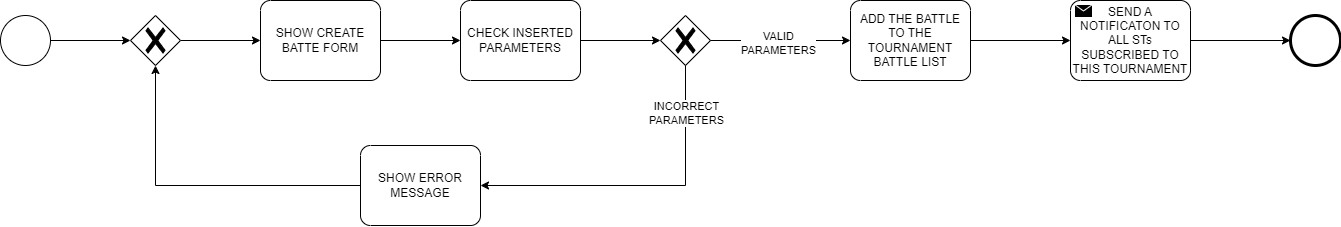

The diagram above was exported from draw.io. Its source (the exported page's mxGraphModel, read from the mxfile embedded in the PNG):
<mxGraphModel dx="1500" dy="827" grid="1" gridSize="10" guides="1" tooltips="1" connect="1" arrows="1" fold="1" page="1" pageScale="1" pageWidth="1169" pageHeight="827" math="0" shadow="0">
  <root>
    <mxCell id="0" />
    <mxCell id="1" parent="0" />
    <mxCell id="zsV3PjgPZV68J_wzJdhp-3" style="edgeStyle=orthogonalEdgeStyle;rounded=0;orthogonalLoop=1;jettySize=auto;html=1;exitX=1;exitY=0.5;exitDx=0;exitDy=0;exitPerimeter=0;" parent="1" source="zsV3PjgPZV68J_wzJdhp-1" target="zsV3PjgPZV68J_wzJdhp-2" edge="1">
      <mxGeometry relative="1" as="geometry" />
    </mxCell>
    <mxCell id="zsV3PjgPZV68J_wzJdhp-1" value="" style="points=[[0.145,0.145,0],[0.5,0,0],[0.855,0.145,0],[1,0.5,0],[0.855,0.855,0],[0.5,1,0],[0.145,0.855,0],[0,0.5,0]];shape=mxgraph.bpmn.event;html=1;verticalLabelPosition=bottom;labelBackgroundColor=#ffffff;verticalAlign=top;align=center;perimeter=ellipsePerimeter;outlineConnect=0;aspect=fixed;outline=standard;symbol=general;" parent="1" vertex="1">
      <mxGeometry x="80" y="160" width="50" height="50" as="geometry" />
    </mxCell>
    <mxCell id="zsV3PjgPZV68J_wzJdhp-5" style="edgeStyle=orthogonalEdgeStyle;rounded=0;orthogonalLoop=1;jettySize=auto;html=1;exitX=1;exitY=0.5;exitDx=0;exitDy=0;exitPerimeter=0;" parent="1" source="zsV3PjgPZV68J_wzJdhp-2" target="zsV3PjgPZV68J_wzJdhp-4" edge="1">
      <mxGeometry relative="1" as="geometry" />
    </mxCell>
    <mxCell id="zsV3PjgPZV68J_wzJdhp-2" value="" style="points=[[0.25,0.25,0],[0.5,0,0],[0.75,0.25,0],[1,0.5,0],[0.75,0.75,0],[0.5,1,0],[0.25,0.75,0],[0,0.5,0]];shape=mxgraph.bpmn.gateway2;html=1;verticalLabelPosition=bottom;labelBackgroundColor=#ffffff;verticalAlign=top;align=center;perimeter=rhombusPerimeter;outlineConnect=0;outline=none;symbol=none;gwType=exclusive;" parent="1" vertex="1">
      <mxGeometry x="210" y="160" width="50" height="50" as="geometry" />
    </mxCell>
    <mxCell id="zsV3PjgPZV68J_wzJdhp-7" style="edgeStyle=orthogonalEdgeStyle;rounded=0;orthogonalLoop=1;jettySize=auto;html=1;exitX=1;exitY=0.5;exitDx=0;exitDy=0;exitPerimeter=0;" parent="1" source="zsV3PjgPZV68J_wzJdhp-4" target="zsV3PjgPZV68J_wzJdhp-6" edge="1">
      <mxGeometry relative="1" as="geometry" />
    </mxCell>
    <mxCell id="zsV3PjgPZV68J_wzJdhp-4" value="SHOW CREATE BATTE FORM" style="points=[[0.25,0,0],[0.5,0,0],[0.75,0,0],[1,0.25,0],[1,0.5,0],[1,0.75,0],[0.75,1,0],[0.5,1,0],[0.25,1,0],[0,0.75,0],[0,0.5,0],[0,0.25,0]];shape=mxgraph.bpmn.task;whiteSpace=wrap;rectStyle=rounded;size=10;html=1;container=1;expand=0;collapsible=0;taskMarker=abstract;" parent="1" vertex="1">
      <mxGeometry x="340" y="145" width="120" height="80" as="geometry" />
    </mxCell>
    <mxCell id="zsV3PjgPZV68J_wzJdhp-6" value="CHECK INSERTED PARAMETERS" style="points=[[0.25,0,0],[0.5,0,0],[0.75,0,0],[1,0.25,0],[1,0.5,0],[1,0.75,0],[0.75,1,0],[0.5,1,0],[0.25,1,0],[0,0.75,0],[0,0.5,0],[0,0.25,0]];shape=mxgraph.bpmn.task;whiteSpace=wrap;rectStyle=rounded;size=10;html=1;container=1;expand=0;collapsible=0;taskMarker=abstract;" parent="1" vertex="1">
      <mxGeometry x="540" y="145" width="120" height="80" as="geometry" />
    </mxCell>
    <mxCell id="zsV3PjgPZV68J_wzJdhp-16" style="edgeStyle=orthogonalEdgeStyle;rounded=0;orthogonalLoop=1;jettySize=auto;html=1;exitX=1;exitY=0.5;exitDx=0;exitDy=0;exitPerimeter=0;" parent="1" source="zsV3PjgPZV68J_wzJdhp-8" target="zsV3PjgPZV68J_wzJdhp-15" edge="1">
      <mxGeometry relative="1" as="geometry" />
    </mxCell>
    <mxCell id="zsV3PjgPZV68J_wzJdhp-17" value="VALID&lt;br&gt;PARAMETERS" style="edgeLabel;html=1;align=center;verticalAlign=middle;resizable=0;points=[];" parent="zsV3PjgPZV68J_wzJdhp-16" vertex="1" connectable="0">
      <mxGeometry x="-0.0486" y="-2" relative="1" as="geometry">
        <mxPoint as="offset" />
      </mxGeometry>
    </mxCell>
    <mxCell id="zsV3PjgPZV68J_wzJdhp-8" value="" style="points=[[0.25,0.25,0],[0.5,0,0],[0.75,0.25,0],[1,0.5,0],[0.75,0.75,0],[0.5,1,0],[0.25,0.75,0],[0,0.5,0]];shape=mxgraph.bpmn.gateway2;html=1;verticalLabelPosition=bottom;labelBackgroundColor=#ffffff;verticalAlign=top;align=center;perimeter=rhombusPerimeter;outlineConnect=0;outline=none;symbol=none;gwType=exclusive;" parent="1" vertex="1">
      <mxGeometry x="740" y="160" width="50" height="50" as="geometry" />
    </mxCell>
    <mxCell id="zsV3PjgPZV68J_wzJdhp-9" style="edgeStyle=orthogonalEdgeStyle;rounded=0;orthogonalLoop=1;jettySize=auto;html=1;exitX=1;exitY=0.5;exitDx=0;exitDy=0;exitPerimeter=0;entryX=0;entryY=0.5;entryDx=0;entryDy=0;entryPerimeter=0;" parent="1" source="zsV3PjgPZV68J_wzJdhp-6" target="zsV3PjgPZV68J_wzJdhp-8" edge="1">
      <mxGeometry relative="1" as="geometry" />
    </mxCell>
    <mxCell id="zsV3PjgPZV68J_wzJdhp-11" style="edgeStyle=orthogonalEdgeStyle;rounded=0;orthogonalLoop=1;jettySize=auto;html=1;exitX=0.5;exitY=1;exitDx=0;exitDy=0;exitPerimeter=0;entryX=1;entryY=0.5;entryDx=0;entryDy=0;entryPerimeter=0;" parent="1" source="zsV3PjgPZV68J_wzJdhp-8" target="zsV3PjgPZV68J_wzJdhp-12" edge="1">
      <mxGeometry relative="1" as="geometry">
        <mxPoint x="560" y="350" as="targetPoint" />
      </mxGeometry>
    </mxCell>
    <mxCell id="zsV3PjgPZV68J_wzJdhp-14" value="INCORRECT&lt;br&gt;PARAMETERS" style="edgeLabel;html=1;align=center;verticalAlign=middle;resizable=0;points=[];" parent="zsV3PjgPZV68J_wzJdhp-11" vertex="1" connectable="0">
      <mxGeometry x="-0.7071" relative="1" as="geometry">
        <mxPoint as="offset" />
      </mxGeometry>
    </mxCell>
    <mxCell id="zsV3PjgPZV68J_wzJdhp-12" value="SHOW ERROR MESSAGE" style="points=[[0.25,0,0],[0.5,0,0],[0.75,0,0],[1,0.25,0],[1,0.5,0],[1,0.75,0],[0.75,1,0],[0.5,1,0],[0.25,1,0],[0,0.75,0],[0,0.5,0],[0,0.25,0]];shape=mxgraph.bpmn.task;whiteSpace=wrap;rectStyle=rounded;size=10;html=1;container=1;expand=0;collapsible=0;taskMarker=abstract;" parent="1" vertex="1">
      <mxGeometry x="440" y="290" width="120" height="80" as="geometry" />
    </mxCell>
    <mxCell id="zsV3PjgPZV68J_wzJdhp-13" style="edgeStyle=orthogonalEdgeStyle;rounded=0;orthogonalLoop=1;jettySize=auto;html=1;exitX=0;exitY=0.5;exitDx=0;exitDy=0;exitPerimeter=0;entryX=0.5;entryY=1;entryDx=0;entryDy=0;entryPerimeter=0;" parent="1" source="zsV3PjgPZV68J_wzJdhp-12" target="zsV3PjgPZV68J_wzJdhp-2" edge="1">
      <mxGeometry relative="1" as="geometry" />
    </mxCell>
    <mxCell id="zsV3PjgPZV68J_wzJdhp-19" style="edgeStyle=orthogonalEdgeStyle;rounded=0;orthogonalLoop=1;jettySize=auto;html=1;exitX=1;exitY=0.5;exitDx=0;exitDy=0;exitPerimeter=0;" parent="1" source="zsV3PjgPZV68J_wzJdhp-15" target="zsV3PjgPZV68J_wzJdhp-18" edge="1">
      <mxGeometry relative="1" as="geometry" />
    </mxCell>
    <mxCell id="zsV3PjgPZV68J_wzJdhp-15" value="ADD THE BATTLE TO THE TOURNAMENT BATTLE LIST" style="points=[[0.25,0,0],[0.5,0,0],[0.75,0,0],[1,0.25,0],[1,0.5,0],[1,0.75,0],[0.75,1,0],[0.5,1,0],[0.25,1,0],[0,0.75,0],[0,0.5,0],[0,0.25,0]];shape=mxgraph.bpmn.task;whiteSpace=wrap;rectStyle=rounded;size=10;html=1;container=1;expand=0;collapsible=0;taskMarker=abstract;" parent="1" vertex="1">
      <mxGeometry x="930" y="145" width="120" height="80" as="geometry" />
    </mxCell>
    <mxCell id="zsV3PjgPZV68J_wzJdhp-21" style="edgeStyle=orthogonalEdgeStyle;rounded=0;orthogonalLoop=1;jettySize=auto;html=1;exitX=1;exitY=0.5;exitDx=0;exitDy=0;exitPerimeter=0;entryX=0;entryY=0.5;entryDx=0;entryDy=0;entryPerimeter=0;" parent="1" source="zsV3PjgPZV68J_wzJdhp-18" target="zsV3PjgPZV68J_wzJdhp-22" edge="1">
      <mxGeometry relative="1" as="geometry">
        <mxPoint x="1370" y="185" as="targetPoint" />
      </mxGeometry>
    </mxCell>
    <mxCell id="zsV3PjgPZV68J_wzJdhp-18" value="SEND A NOTIFICATON TO ALL STs SUBSCRIBED TO THIS TOURNAMENT" style="points=[[0.25,0,0],[0.5,0,0],[0.75,0,0],[1,0.25,0],[1,0.5,0],[1,0.75,0],[0.75,1,0],[0.5,1,0],[0.25,1,0],[0,0.75,0],[0,0.5,0],[0,0.25,0]];shape=mxgraph.bpmn.task;whiteSpace=wrap;rectStyle=rounded;size=10;html=1;container=1;expand=0;collapsible=0;taskMarker=send;" parent="1" vertex="1">
      <mxGeometry x="1150" y="145" width="120" height="80" as="geometry" />
    </mxCell>
    <mxCell id="zsV3PjgPZV68J_wzJdhp-22" value="" style="points=[[0.145,0.145,0],[0.5,0,0],[0.855,0.145,0],[1,0.5,0],[0.855,0.855,0],[0.5,1,0],[0.145,0.855,0],[0,0.5,0]];shape=mxgraph.bpmn.event;html=1;verticalLabelPosition=bottom;labelBackgroundColor=#ffffff;verticalAlign=top;align=center;perimeter=ellipsePerimeter;outlineConnect=0;aspect=fixed;outline=end;symbol=terminate2;" parent="1" vertex="1">
      <mxGeometry x="1370" y="160" width="50" height="50" as="geometry" />
    </mxCell>
  </root>
</mxGraphModel>